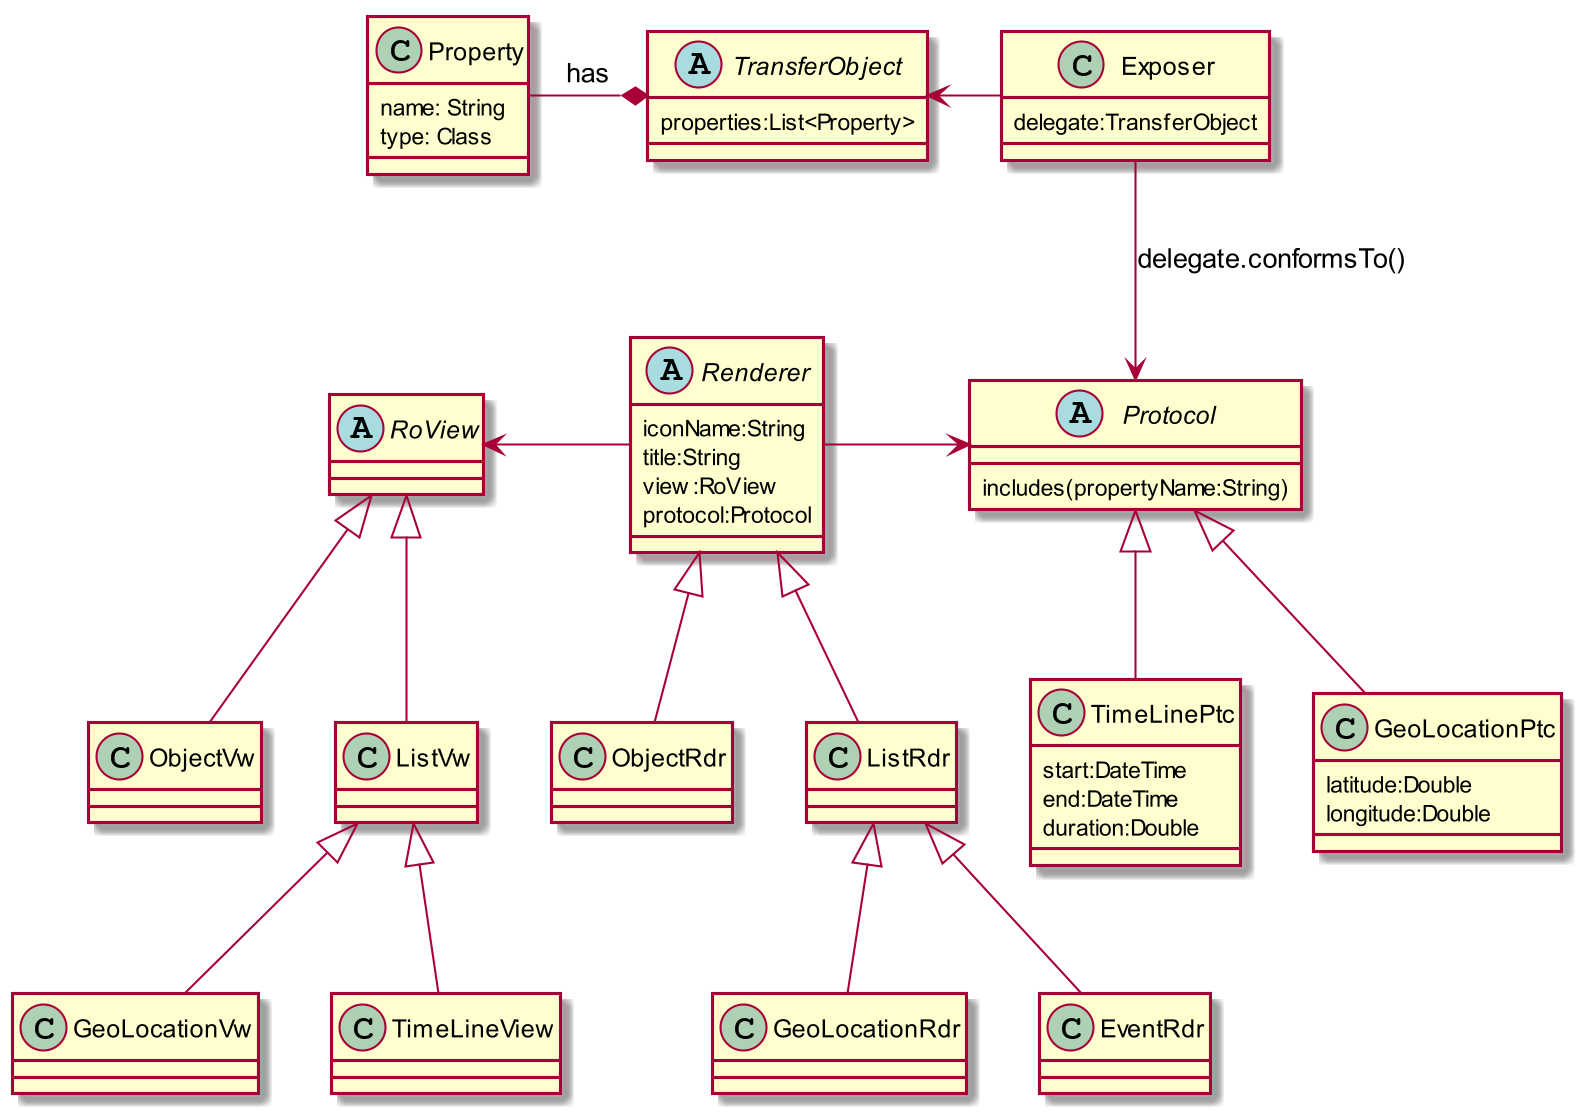

The diagram above was rendered by PlantUML. Its source (embedded in the PNG):
@startuml
skinparam dpi 200


abstract class Renderer {
    iconName:String
    title:String
    view:RoView
    protocol:Protocol
}
Renderer -right-> Protocol

abstract class Protocol {
    includes(propertyName:String)
}

Renderer <|-down- ObjectRdr
Renderer <|-down- ListRdr
ListRdr <|-down- GeoLocationRdr
ListRdr <|-down- EventRdr

abstract class RoView {
}

RoView <|-down- ObjectVw
RoView <|-down- ListVw
ListVw <|-down- GeoLocationVw
ListVw <|-down- TimeLineView

Renderer -left-> RoView

class Exposer {
    delegate:TransferObject
}

abstract class TransferObject{
    properties:List<Property>
}
Exposer -left-> TransferObject
class Property {
    name: String
    type: Class
}
TransferObject *-left- Property : has
Exposer -down-> Protocol : delegate.conformsTo()

class TimeLinePtc {
start:DateTime
end:DateTime
duration:Double
}
class GeoLocationPtc {
latitude:Double
longitude:Double
}
Protocol <|-down- GeoLocationPtc
Protocol <|-down- TimeLinePtc

@enduml